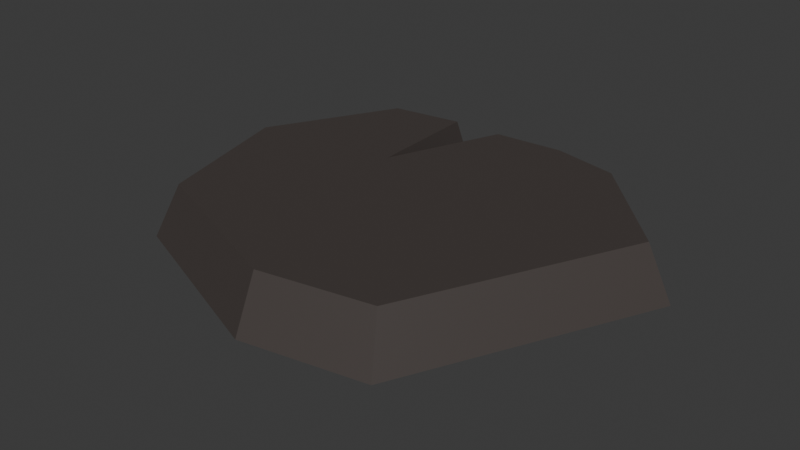 # Source: lava-rocks_5_.blend  (saved by Blender 4.5.87; exported with 4.5.12 LTS)
import bpy
from mathutils import Matrix  # noqa: F401  (used for matrix-valued properties, if any)

bpy.ops.wm.read_factory_settings(use_empty=True)
scene = bpy.context.scene
scene.name = 'Scene'

# ---- collections
col_collection_3 = bpy.data.collections.new('Collection 3'); scene.collection.children.link(col_collection_3)

# ---- materials (node trees are filled in below, after node groups)
mat_material = bpy.data.materials.new('Material')

# ---- material node trees
mat_material.use_nodes = True; mat_material.node_tree.nodes.clear()
_N = mat_material.node_tree.nodes; _L = mat_material.node_tree.links
n0 = _N.new('ShaderNodeBsdfPrincipled'); n0.name = 'Principled BSDF'; n0.location = (-200, 100)
n0.inputs[0].default_value = (0.06306, 0.05167, 0.04762, 1.0)
n1 = _N.new('ShaderNodeOutputMaterial'); n1.name = 'Material Output'; n1.location = (200, 100)
_L.new(n0.outputs[0], n1.inputs[0])
n1.is_active_output = True

# ---- world
world_world = bpy.data.worlds.new('World'); scene.world = world_world
world_world.use_nodes = True; world_world.node_tree.nodes.clear()
_N = world_world.node_tree.nodes; _L = world_world.node_tree.links
n0 = _N.new('ShaderNodeOutputWorld'); n0.name = 'World Output'; n0.location = (300, 300)
n1 = _N.new('ShaderNodeBackground'); n1.name = 'Background'; n1.location = (10, 300)
n1.inputs[0].default_value = (0.05088, 0.05088, 0.05088, 1.0)
_L.new(n1.outputs[0], n0.inputs[0])
n0.is_active_output = True
world_world.color = (0.05088, 0.05088, 0.05088)
world_world.sun_shadow_jitter_overblur = 0.0

# ---- meshes
me_plane_001 = bpy.data.meshes.new('Plane.001')
me_plane_001.from_pydata([(-0.153, 0.8225, -0.15), (0.3545, 0.8512, -0.15), (0.7758, 0.7554, -0.15), (1.37, 0.1234, -0.15), (0.6992, -1.281, -0.15), (-0.009384, -1.409, -0.15), (-1.082, -0.9873, -0.15), (-1.324, -0.0553, -0.15), (-0.884, 0.7618, -0.15), (-0.3477, 0.832, -0.15), (-0.3477, 0.1809, -0.15), (-0.09328, 0.7456, 0.15), (0.3104, 0.7715, 0.15), (0.6896, 0.6853, 0.15), (1.224, 0.1165, 0.15), (0.6207, -1.147, 0.15), (-0.01707, -1.262, 0.15), (-0.9823, -0.8832, 0.15), (-1.201, -0.04436, 0.15), (-0.8042, 0.691, 0.15), (-0.3907, 0.7489, 0.15), (-0.3641, 0.07778, 0.15), (1.034, -0.5788, -0.15), (0.9223, -0.5155, 0.15)], [], [(6, 17, 18, 7), (22, 23, 15, 4), (10, 21, 11, 0), (0, 11, 12, 1), (7, 18, 19, 8), (4, 15, 16, 5), (1, 12, 13, 2), (8, 19, 20, 9), (5, 16, 17, 6), (2, 13, 14, 3), (9, 20, 21, 10), (18, 21, 20, 19), (16, 21, 18, 17), (15, 11, 21, 16), (3, 14, 23, 22), (11, 15, 23, 12), (12, 23, 14, 13), (5, 6, 7, 10), (7, 8, 9, 10), (0, 1, 22, 4), (1, 2, 3, 22), (4, 5, 10, 0)])
_uv = me_plane_001.uv_layers.new(name='UVMap')
_uv.uv.foreach_set('vector', [0.1674, 0.8557, 0.1674, 0.8557, 0.1674, 0.8557, 0.1674, 0.8557, 0.1674, 0.8557, 0.1674, 0.8557, 0.1674, 0.8557, 0.1674, 0.8557, 0.1674, 0.8557, 0.1674, 0.8557, 0.1674, 0.8557, 0.1674, 0.8557, 0.1674, 0.8557, 0.1674, 0.8557, 0.1674, 0.8557, 0.1674, 0.8557, 0.1674, 0.8557, 0.1674, 0.8557, 0.1674, 0.8557, 0.1674, 0.8557, 0.1674, 0.8557, 0.1674, 0.8557, 0.1674, 0.8557, 0.1674, 0.8557, 0.1674, 0.8557, 0.1674, 0.8557, 0.1674, 0.8557, 0.1674, 0.8557, 0.1674, 0.8557, 0.1674, 0.8557, 0.1674, 0.8557, 0.1674, 0.8557, 0.1674, 0.8557, 0.1674, 0.8557, 0.1674, 0.8557, 0.1674, 0.8557, 0.1674, 0.8557, 0.1674, 0.8557, 0.1674, 0.8557, 0.1674, 0.8557, 0.1674, 0.8557, 0.1674, 0.8557, 0.1674, 0.8557, 0.1674, 0.8557, 0.1674, 0.8557, 0.1674, 0.8557, 0.1674, 0.8557, 0.1674, 0.8557, 0.1674, 0.8557, 0.1674, 0.8557, 0.1674, 0.8557, 0.1674, 0.8557, 0.1674, 0.8557, 0.1674, 0.8557, 0.1674, 0.8557, 0.1674, 0.8557, 0.1674, 0.8557, 0.1674, 0.8557, 0.1674, 0.8557, 0.1674, 0.8557, 0.1674, 0.8557, 0.1674, 0.8557, 0.1674, 0.8557, 0.1674, 0.8557, 0.1674, 0.8557, 0.1674, 0.8557, 0.1674, 0.8557, 0.1674, 0.8557, 0.1674, 0.8557, 0.1674, 0.8557, 0.1674, 0.8557, 0.1674, 0.8557, 0.1674, 0.8557, 0.1674, 0.8557, 0.1674, 0.8557, 0.1674, 0.8557, 0.1674, 0.8557, 0.1674, 0.8557, 0.1674, 0.8557, 0.1674, 0.8557, 0.1674, 0.8557, 0.1674, 0.8557, 0.1674, 0.8557, 0.1674, 0.8557, 0.1674, 0.8557, 0.1674, 0.8557, 0.1674, 0.8557, 0.1674, 0.8557])
me_plane_001.materials.append(mat_material)
me_plane_001.update()

# ---- objects
ob_plane_001 = bpy.data.objects.new('Plane.001', me_plane_001)

# ---- transforms, parenting, visibility, modifiers, constraints
ob_plane_001.location = (0.0, 0.0, 0.0)

# ---- collection membership
col_collection_3.objects.link(ob_plane_001)

# ---- scene / render settings (as saved in the file)
scene.frame_start = 1; scene.frame_end = 250; scene.frame_set(1)
scene.render.engine = 'BLENDER_EEVEE_NEXT'
bpy.context.view_layer.update()

# ---- added for rendering (the .blend has no active camera and no usable light): camera, sun
cam_auto = bpy.data.cameras.new('AutoCamera')
cam_auto.lens = 50.0
cam_auto.sensor_width = 36.0
cam_auto.clip_end = 1000.0
ob_auto_camera = bpy.data.objects.new('AutoCamera', cam_auto)
scene.collection.objects.link(ob_auto_camera)
ob_auto_camera.location = (3.28769, -4.19693, 2.61213)
ob_auto_camera.rotation_euler = (1.09748, -7.21219e-08, 0.694738)
scene.camera = ob_auto_camera
light_auto_sun = bpy.data.lights.new('AutoSun', 'SUN')
light_auto_sun.energy = 3.0
light_auto_sun.angle = 0.0523599
ob_auto_sun = bpy.data.objects.new('AutoSun', light_auto_sun)
scene.collection.objects.link(ob_auto_sun)
ob_auto_sun.rotation_euler = (0.872665, 0.174533, 0.523599)
bpy.context.view_layer.update()
